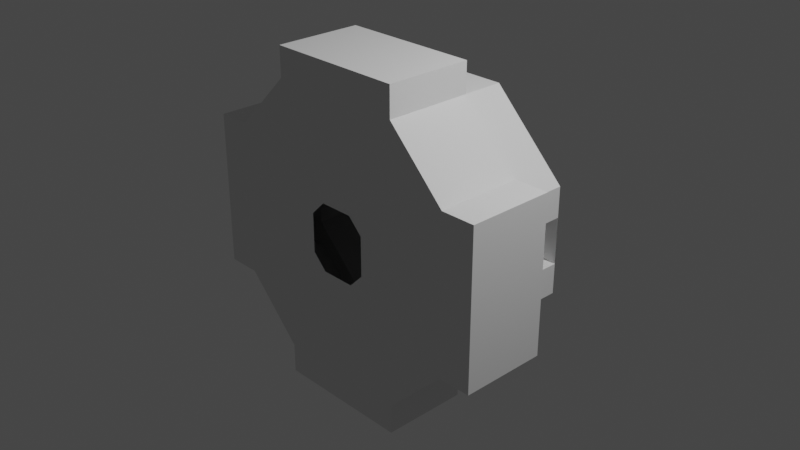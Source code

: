 # Source: sspx-core-375-1-iva.blend  (saved by Blender 3.1.7; exported with 4.5.12 LTS)
import bpy
from mathutils import Matrix  # noqa: F401  (used for matrix-valued properties, if any)

bpy.ops.wm.read_factory_settings(use_empty=True)
scene = bpy.context.scene
scene.name = 'Scene'

# ---- collections
col_collection = bpy.data.collections.new('Collection'); scene.collection.children.link(col_collection)
col_collider_collider = bpy.data.collections.new('collider:collider')  # instanced only; not linked into the scene
col_collider_collider_001 = bpy.data.collections.new('collider:collider.001')  # instanced only; not linked into the scene
col_collider_collider_002 = bpy.data.collections.new('collider:collider.002')  # instanced only; not linked into the scene
col_collider_collider_003 = bpy.data.collections.new('collider:collider.003')  # instanced only; not linked into the scene
col_collider_collider_004 = bpy.data.collections.new('collider:collider.004')  # instanced only; not linked into the scene
col_collider_collider_005 = bpy.data.collections.new('collider:collider.005')  # instanced only; not linked into the scene
col_collider_collider_006 = bpy.data.collections.new('collider:collider.006')  # instanced only; not linked into the scene

# ---- world
world_world = bpy.data.worlds.new('World'); scene.world = world_world
world_world.use_nodes = True; world_world.node_tree.nodes.clear()
_N = world_world.node_tree.nodes; _L = world_world.node_tree.links
n0 = _N.new('ShaderNodeOutputWorld'); n0.name = 'World Output'; n0.location = (300, 300)
n1 = _N.new('ShaderNodeBackground'); n1.name = 'Background'; n1.location = (10, 300)
n1.inputs[0].default_value = (0.05088, 0.05088, 0.05088, 1.0)
_L.new(n1.outputs[0], n0.inputs[0])
n0.is_active_output = True
world_world.color = (0.05088, 0.05088, 0.05088)
world_world.use_sun_shadow = False
world_world.sun_shadow_jitter_overblur = 0.0

# ---- cameras
cam_camera = bpy.data.cameras.new('Camera')
cam_camera.clip_end = 100.0
cam_camera.ortho_scale = 7.314

# ---- lights
light_light = bpy.data.lights.new('Light', 'POINT')
light_light.transmission_factor = 0.0
light_light.energy = 1000.0
light_light.shadow_soft_size = 0.1
light_light.shadow_maximum_resolution = 0.006
light_light.use_absolute_resolution = True

# ---- meshes
me_cylinder_001 = bpy.data.meshes.new('Cylinder.001')
me_cylinder_001.from_pydata([(0.1551, 0.7746, 0.3745), (0.7614, 0.1231, 1.5), (0.3745, 0.7746, 0.1551), (1.408, 0.1231, 0.854), (0.3745, 0.7746, -0.1551), (1.408, 0.1231, -0.854), (0.1551, 0.7746, -0.3745), (0.7614, 0.1231, -1.5), (-0.1551, 0.7746, -0.3745), (-0.7614, 0.1231, -1.5), (-0.3745, 0.7746, -0.1551), (-1.408, 0.1231, -0.854), (-0.3745, 0.7746, 0.1551), (-1.408, 0.1231, 0.854), (-0.1551, 0.7746, 0.3745), (-0.7614, 0.1231, 1.5), (1.408, 0.1231, 0.583), (0.583, 0.1231, 1.408), (1.408, 0.1231, -0.583), (0.583, 0.1231, -1.408), (-0.583, 0.1231, -1.408), (-1.408, 0.1231, -0.583), (-1.408, 0.1231, 0.583), (-0.583, 0.1231, 1.408), (0.191, -0.8269, 0.3746), (0.3509, -0.8269, 0.2147), (0.3509, -0.8269, -0.2147), (0.191, -0.8269, -0.3746), (-0.191, -0.8269, -0.3746), (-0.3509, -0.8269, -0.2147), (-0.3509, -0.8269, 0.2147), (-0.191, -0.8269, 0.3746), (-0.7614, 0.1231, -1.824), (0.7614, 0.1231, -1.824), (0.7614, 0.1231, 1.824), (-0.7614, 0.1231, 1.824), (-0.7614, -0.8269, -1.824), (0.7614, -0.8269, -1.824), (0.7614, -0.8269, 1.824), (-0.7614, -0.8269, 1.824), (1.781, 0.1231, -0.854), (1.781, 0.1231, 0.854), (1.781, -0.8269, -0.854), (1.781, -0.8269, 0.854), (-1.781, 0.1231, -0.854), (-1.781, 0.1231, 0.854), (-1.781, -0.8269, -0.854), (-1.781, -0.8269, 0.854), (1.408, -0.8269, 0.854), (0.7614, -0.8269, 1.5), (0.7614, -0.8269, -1.5), (1.408, -0.8269, -0.854), (-0.7614, -0.8269, -1.5), (-1.408, -0.8269, -0.854), (-0.7614, -0.8269, 1.5), (-1.408, -0.8269, 0.854), (0.583, 0.7746, 1.408), (1.408, 0.7746, 0.583), (1.408, 0.7746, -0.583), (0.583, 0.7746, -1.408), (-0.583, 0.7746, -1.408), (-1.408, 0.7746, -0.583), (-1.408, 0.7746, 0.583), (-0.583, 0.7746, 1.408), (1.408, 0.7746, 0.2517), (1.408, 0.7746, -0.2517), (1.408, 0.1231, -0.2517), (1.408, 0.1231, 0.2517), (-1.408, 0.7746, -0.2517), (-1.408, 0.7746, 0.2517), (-1.408, 0.1231, 0.2517), (-1.408, 0.1231, -0.2517), (0.6257, 0.7746, 0.2517), (0.6257, 0.7746, -0.2517), (-0.6257, 0.7746, -0.2517), (-0.6257, 0.7746, 0.2517), (-0.6257, 0.2155, -0.2517), (-0.6257, 0.2155, 0.2517), (0.6257, 0.2155, 0.2517), (0.6257, 0.2155, -0.2517)], [], [(56, 57, 16, 17), (65, 58, 18, 66), (58, 59, 19, 18), (59, 60, 20, 19), (60, 61, 21, 20), (69, 62, 22, 70), (62, 63, 23, 22), (63, 56, 17, 23), (1, 17, 16, 3), (5, 18, 19, 7), (7, 19, 20, 9), (9, 20, 21, 11), (13, 22, 23, 15), (15, 23, 17, 1), (15, 35, 39, 54), (22, 45, 44, 21, 71, 70), (51, 42, 40, 5), (3, 48, 49, 1), (52, 36, 32, 9), (11, 53, 52, 9), (13, 45, 22), (7, 50, 51, 5), (55, 47, 45, 13), (15, 54, 55, 13), (32, 36, 37, 33), (34, 38, 39, 35), (7, 33, 37, 50), (1, 34, 35, 15), (50, 37, 36, 52), (9, 32, 33, 7), (49, 38, 34, 1), (54, 39, 38, 49), (45, 47, 46, 44), (40, 42, 43, 41), (53, 46, 47, 55), (16, 41, 3), (5, 40, 18), (18, 40, 41, 16, 67, 66), (3, 41, 43, 48), (11, 44, 46, 53), (48, 43, 42, 51), (21, 44, 11), (24, 49, 48, 25), (26, 51, 50, 27), (27, 50, 52, 28), (28, 52, 53, 29), (30, 55, 54, 31), (31, 54, 49, 24), (25, 48, 51, 26), (29, 53, 55, 30), (2, 57, 56, 0), (4, 58, 65, 64, 57, 2), (6, 59, 58, 4), (8, 60, 59, 6), (10, 61, 60, 8), (12, 62, 69, 68, 61, 10), (14, 63, 62, 12), (0, 56, 63, 14), (61, 68, 71, 21), (57, 64, 67, 16), (71, 76, 79, 66), (79, 76, 77, 78), (67, 64, 72, 78), (71, 68, 74, 76), (65, 66, 79, 73), (69, 70, 77, 75), (72, 73, 79, 78), (74, 75, 77, 76), (66, 67, 70, 71), (70, 67, 78, 77)])
_uv = me_cylinder_001.uv_layers.new(name='UVMap')
_uv.uv.foreach_set('vector', [1.0, 0.5, 0.875, 0.5, 0.875, 1.0, 1.0, 1.0, 0.7917, 0.5, 0.75, 0.5, 0.75, 1.0, 0.7917, 1.0, 0.75, 0.5, 0.625, 0.5, 0.625, 1.0, 0.75, 1.0, 0.625, 0.5, 0.5, 0.5, 0.5, 1.0, 0.625, 1.0, 0.5, 0.5, 0.375, 0.5, 0.375, 1.0, 0.5, 1.0, 0.2917, 0.5, 0.25, 0.5, 0.25, 1.0, 0.2917, 1.0, 0.25, 0.5, 0.125, 0.5, 0.125, 1.0, 0.25, 1.0, 0.125, 0.5, 0.0, 0.5, 0.0, 1.0, 0.125, 1.0, 0.2676, 0.4796, 0.25, 0.49, 0.4197, 0.4197, 0.3806, 0.4291, 0.4689, 0.2157, 0.49, 0.25, 0.4197, 0.08029, 0.4248, 0.1001, 0.4248, 0.1001, 0.4197, 0.08029, 0.25, 0.01, 0.2324, 0.02041, 0.2324, 0.02041, 0.25, 0.01, 0.08029, 0.08029, 0.1194, 0.07094, 0.03105, 0.2843, 0.01, 0.25, 0.08029, 0.4197, 0.0752, 0.3999, 0.0752, 0.3999, 0.08029, 0.4197, 0.25, 0.49, 0.2676, 0.4796, 0.0752, 0.3999, 0.0752, 0.3999, 0.0752, 0.3999, 0.0752, 0.3999, 0.25, 1.0, 0.25, 1.0, 0.375, 1.0, 0.375, 1.0, 0.3333, 1.0, 0.2917, 1.0, 0.4689, 0.2157, 0.4689, 0.2157, 0.4689, 0.2157, 0.4689, 0.2157, 0.3806, 0.4291, 0.3806, 0.4291, 0.2676, 0.4796, 0.2676, 0.4796, 0.2324, 0.02041, 0.2324, 0.02041, 0.2324, 0.02041, 0.2324, 0.02041, 0.1194, 0.07094, 0.1194, 0.07094, 0.2324, 0.02041, 0.2324, 0.02041, 0.03105, 0.2843, 0.03105, 0.2843, 0.01, 0.25, 0.4248, 0.1001, 0.4248, 0.1001, 0.4689, 0.2157, 0.4689, 0.2157, 0.03105, 0.2843, 0.03105, 0.2843, 0.03105, 0.2843, 0.03105, 0.2843, 0.0752, 0.3999, 0.0752, 0.3999, 0.03105, 0.2843, 0.03105, 0.2843, 0.2324, 0.02041, 0.2324, 0.02041, 0.4248, 0.1001, 0.4248, 0.1001, 0.2676, 0.4796, 0.2676, 0.4796, 0.0752, 0.3999, 0.0752, 0.3999, 0.4248, 0.1001, 0.4248, 0.1001, 0.4248, 0.1001, 0.4248, 0.1001, 0.2676, 0.4796, 0.2676, 0.4796, 0.0752, 0.3999, 0.0752, 0.3999, 0.0, 0.0, 0.0, 0.0, 0.0, 0.0, 0.0, 0.0, 0.2324, 0.02041, 0.2324, 0.02041, 0.4248, 0.1001, 0.4248, 0.1001, 0.2676, 0.4796, 0.2676, 0.4796, 0.2676, 0.4796, 0.2676, 0.4796, 0.0, 0.0, 0.0, 0.0, 0.0, 0.0, 0.0, 0.0, 0.25, 1.0, 0.25, 1.0, 0.375, 1.0, 0.375, 1.0, 0.75, 1.0, 0.75, 1.0, 0.875, 1.0, 0.875, 1.0, 0.0, 0.0, 0.0, 0.0, 0.0, 0.0, 0.0, 0.0, 0.4197, 0.4197, 0.4197, 0.4197, 0.3806, 0.4291, 0.4689, 0.2157, 0.4689, 0.2157, 0.49, 0.25, 0.75, 1.0, 0.75, 1.0, 0.875, 1.0, 0.875, 1.0, 0.8333, 1.0, 0.7917, 1.0, 0.3806, 0.4291, 0.3806, 0.4291, 0.3806, 0.4291, 0.3806, 0.4291, 0.1194, 0.07094, 0.1194, 0.07094, 0.1194, 0.07094, 0.1194, 0.07094, 0.0, 0.0, 0.0, 0.0, 0.0, 0.0, 0.0, 0.0, 0.08029, 0.08029, 0.08029, 0.08029, 0.1194, 0.07094, 0.002004, 0.005976, 0.0, 0.0, 0.0, 0.0, 0.0013, 0.001334, 0.01107, 0.003324, 0.0, 0.0, 0.4248, 0.1001, 0.4042, 0.09595, 0.4042, 0.09595, 0.4248, 0.1001, 0.0, 0.0, 0.009189, 0.003903, 0.009189, 0.003903, 0.0, 0.0, 0.1194, 0.07094, 0.1149, 0.06865, 0.004095, 0.01113, 0.0, 0.0, 0.0752, 0.3999, 0.07241, 0.3804, 0.07241, 0.3804, 0.0752, 0.3999, 0.0, 0.0, 0.002004, 0.005976, 0.0013, 0.001334, 0.0, 0.0, 0.0, 0.0, 0.01107, 0.003324, 0.1149, 0.06865, 0.1194, 0.07094, 0.0, 0.0, 0.004095, 0.01113, 0.9087, 0.4087, 0.9197, 0.4197, 0.75, 0.49, 0.75, 0.4744, 0.9744, 0.25, 0.99, 0.25, 0.9666, 0.3066, 0.9431, 0.3631, 0.9197, 0.4197, 0.9087, 0.4087, 0.9087, 0.09134, 0.9197, 0.08029, 0.99, 0.25, 0.9744, 0.25, 0.75, 0.02563, 0.75, 0.01, 0.9197, 0.08029, 0.9087, 0.09134, 0.5913, 0.09134, 0.5803, 0.08029, 0.75, 0.01, 0.75, 0.02563, 0.5256, 0.25, 0.51, 0.25, 0.5334, 0.1934, 0.5569, 0.1369, 0.5803, 0.08029, 0.5913, 0.09134, 0.5913, 0.4087, 0.5803, 0.4197, 0.51, 0.25, 0.5256, 0.25, 0.75, 0.4744, 0.75, 0.49, 0.5803, 0.4197, 0.5913, 0.4087, 0.375, 0.5, 0.3333, 0.5, 0.3333, 1.0, 0.375, 1.0, 0.875, 0.5, 0.8333, 0.5, 0.8333, 1.0, 0.875, 1.0, 0.3333, 1.0, 0.3333, 0.75, 0.7917, 0.75, 0.7917, 1.0, 0.7917, 0.75, 0.3333, 0.75, 0.2917, 0.75, 0.8333, 0.75, 0.8333, 1.0, 0.8333, 0.5, 0.8333, 0.5, 0.8333, 0.75, 0.3333, 1.0, 0.3333, 0.5, 0.3333, 0.5, 0.3333, 0.75, 0.7917, 0.5, 0.7917, 1.0, 0.7917, 0.75, 0.7917, 0.5, 0.2917, 0.5, 0.2917, 1.0, 0.2917, 0.75, 0.2917, 0.5, 0.8333, 0.5, 0.7917, 0.5, 0.7917, 0.75, 0.8333, 0.75, 0.3333, 0.5, 0.2917, 0.5, 0.2917, 0.75, 0.3333, 0.75, 0.7917, 1.0, 0.8333, 1.0, 0.2917, 1.0, 0.3333, 1.0, 0.2917, 1.0, 0.8333, 1.0, 0.8333, 0.75, 0.2917, 0.75])
me_cylinder_001.use_remesh_fix_poles = True
me_cylinder_001.use_remesh_preserve_attributes = False
me_cylinder_001.update()
me_collider = bpy.data.meshes.new('collider')
me_collider.from_pydata([(1.382, -0.182, -0.9215), (1.382, -0.182, -0.2425), (1.382, 0.14, -0.2425), (1.382, 0.14, -0.9215), (1.418, 0.14, -0.9215), (1.418, 0.14, -0.2425), (1.418, -0.182, -0.2425), (1.418, -0.182, -0.9215)], [(0, 1), (1, 2), (2, 3), (3, 4), (4, 5), (5, 6), (6, 7), (7, 0), (6, 1), (5, 2), (7, 4), (3, 0)], [])
me_collider.use_remesh_fix_poles = True
me_collider.use_remesh_preserve_attributes = False
me_collider.update()
me_collider_001 = bpy.data.meshes.new('collider.001')
me_collider_001.from_pydata([(1.382, -0.182, 0.2425), (1.382, -0.182, 0.9215), (1.382, 0.14, 0.9215), (1.382, 0.14, 0.2425), (1.418, 0.14, 0.2425), (1.418, 0.14, 0.9215), (1.418, -0.182, 0.9215), (1.418, -0.182, 0.2425)], [(0, 1), (1, 2), (2, 3), (3, 4), (4, 5), (5, 6), (6, 7), (7, 0), (6, 1), (5, 2), (7, 4), (3, 0)], [])
me_collider_001.use_remesh_fix_poles = True
me_collider_001.use_remesh_preserve_attributes = False
me_collider_001.update()
me_collider_002 = bpy.data.meshes.new('collider.002')
me_collider_002.from_pydata([(-1.418, -0.182, 0.2425), (-1.418, -0.182, 0.9215), (-1.418, 0.14, 0.9215), (-1.418, 0.14, 0.2425), (-1.382, 0.14, 0.2425), (-1.382, 0.14, 0.9215), (-1.382, -0.182, 0.9215), (-1.382, -0.182, 0.2425)], [(0, 1), (1, 2), (2, 3), (3, 4), (4, 5), (5, 6), (6, 7), (7, 0), (6, 1), (5, 2), (7, 4), (3, 0)], [])
me_collider_002.use_remesh_fix_poles = True
me_collider_002.use_remesh_preserve_attributes = False
me_collider_002.update()
me_collider_003 = bpy.data.meshes.new('collider.003')
me_collider_003.from_pydata([(-1.418, -0.182, -0.9215), (-1.418, -0.182, -0.2425), (-1.418, 0.14, -0.2425), (-1.418, 0.14, -0.9215), (-1.382, 0.14, -0.9215), (-1.382, 0.14, -0.2425), (-1.382, -0.182, -0.2425), (-1.382, -0.182, -0.9215)], [(0, 1), (1, 2), (2, 3), (3, 4), (4, 5), (5, 6), (6, 7), (7, 0), (6, 1), (5, 2), (7, 4), (3, 0)], [])
me_collider_003.use_remesh_fix_poles = True
me_collider_003.use_remesh_preserve_attributes = False
me_collider_003.update()
me_collider_004 = bpy.data.meshes.new('collider.004')
me_collider_004.from_pydata([(-1.414, -0.182, 0.2425), (-1.414, -0.182, 0.2795), (-1.414, 0.14, 0.2795), (-1.414, 0.14, 0.2425), (1.414, 0.14, 0.2425), (1.414, 0.14, 0.2795), (1.414, -0.182, 0.2795), (1.414, -0.182, 0.2425)], [(0, 1), (1, 2), (2, 3), (3, 4), (4, 5), (5, 6), (6, 7), (7, 0), (6, 1), (5, 2), (7, 4), (3, 0)], [])
me_collider_004.use_remesh_fix_poles = True
me_collider_004.use_remesh_preserve_attributes = False
me_collider_004.update()
me_collider_005 = bpy.data.meshes.new('collider.005')
me_collider_005.from_pydata([(0.421, -0.182, -0.2795), (0.421, -0.182, -0.2425), (0.421, 0.14, -0.2425), (0.421, 0.14, -0.2795), (1.415, 0.14, -0.2795), (1.415, 0.14, -0.2425), (1.415, -0.182, -0.2425), (1.415, -0.182, -0.2795)], [(0, 1), (1, 2), (2, 3), (3, 4), (4, 5), (5, 6), (6, 7), (7, 0), (6, 1), (5, 2), (7, 4), (3, 0)], [])
me_collider_005.use_remesh_fix_poles = True
me_collider_005.use_remesh_preserve_attributes = False
me_collider_005.update()
me_collider_006 = bpy.data.meshes.new('collider.006')
me_collider_006.from_pydata([(-1.415, -0.182, -0.2795), (-1.415, -0.182, -0.2425), (-1.415, 0.14, -0.2425), (-1.415, 0.14, -0.2795), (-0.421, 0.14, -0.2795), (-0.421, 0.14, -0.2425), (-0.421, -0.182, -0.2425), (-0.421, -0.182, -0.2795)], [(0, 1), (1, 2), (2, 3), (3, 4), (4, 5), (5, 6), (6, 7), (7, 0), (6, 1), (5, 2), (7, 4), (3, 0)], [])
me_collider_006.use_remesh_fix_poles = True
me_collider_006.use_remesh_preserve_attributes = False
me_collider_006.update()

# ---- objects
ob_light = bpy.data.objects.new('Light', light_light)
ob_camera = bpy.data.objects.new('Camera', cam_camera)
ob_nf_htch_iva_basic = bpy.data.objects.new('NF_HTCH_IVA_Basic', None)
ob_nf_htch_iva_basic_001 = bpy.data.objects.new('NF_HTCH_IVA_Basic.001', None)
ob_shellcollider = bpy.data.objects.new('shellCollider', me_cylinder_001)
ob_freeiva = bpy.data.objects.new('FreeIva', None)
ob_collider = bpy.data.objects.new('collider', None)
ob_collider_001 = bpy.data.objects.new('collider.001', None)
ob_collider_002 = bpy.data.objects.new('collider.002', None)
ob_collider_003 = bpy.data.objects.new('collider.003', None)
ob_collider_004 = bpy.data.objects.new('collider.004', None)
ob_collider_005 = bpy.data.objects.new('collider.005', None)
ob_collider_006 = bpy.data.objects.new('collider.006', None)
ob_mesh_collider = bpy.data.objects.new('mesh:collider', me_collider)
ob_mesh_collider_001 = bpy.data.objects.new('mesh:collider.001', me_collider_001)
ob_mesh_collider_002 = bpy.data.objects.new('mesh:collider.002', me_collider_002)
ob_mesh_collider_003 = bpy.data.objects.new('mesh:collider.003', me_collider_003)
ob_mesh_collider_004 = bpy.data.objects.new('mesh:collider.004', me_collider_004)
ob_mesh_collider_005 = bpy.data.objects.new('mesh:collider.005', me_collider_005)
ob_mesh_collider_006 = bpy.data.objects.new('mesh:collider.006', me_collider_006)

# ---- transforms, parenting, visibility, modifiers, constraints
ob_light.location = (4.076, 1.005, 5.904)
ob_light.rotation_euler = (0.6503, 0.05522, 1.866)
ob_light.lock_rotations_4d = False
ob_light.empty_display_type = 'ARROWS'
ob_light.color = (0.0, 0.0, 0.0, 0.0)
ob_light.lineart.crease_threshold = 0.0
ob_camera.location = (7.359, -6.926, 4.958)
ob_camera.rotation_euler = (1.109, 0.0, 0.8149)
ob_camera.lock_rotations_4d = False
ob_camera.empty_display_type = 'ARROWS'
ob_camera.color = (0.0, 0.0, 0.0, 0.0)
ob_camera.display_type = 'WIRE'
ob_camera.lineart.crease_threshold = 0.0
ob_nf_htch_iva_basic.location = (0.0, 0.753, 0.0)
ob_nf_htch_iva_basic.rotation_mode = 'QUATERNION'
ob_nf_htch_iva_basic.rotation_quaternion = (0.7071, 0.7071, 0.0, 0.0)
ob_nf_htch_iva_basic_001.location = (0.0, -0.807, 0.0)
ob_nf_htch_iva_basic_001.rotation_mode = 'QUATERNION'
ob_nf_htch_iva_basic_001.rotation_quaternion = (0.7071, -0.7071, 0.0, 0.0)
ob_shellcollider.parent = ob_freeiva
ob_shellcollider.location = (0.0, 0.0, 0.0)
ob_freeiva.location = (0.0, 0.0, 0.0)
ob_collider.parent = ob_freeiva
ob_collider.location = (0.0, 0.0, 0.0)
ob_collider.empty_display_type = 'ARROWS'
ob_collider.empty_display_size = 0.3
ob_collider.instance_type = 'COLLECTION'
ob_collider_001.parent = ob_freeiva
ob_collider_001.location = (0.0, 0.0, 0.0)
ob_collider_001.empty_display_type = 'ARROWS'
ob_collider_001.empty_display_size = 0.3
ob_collider_001.instance_type = 'COLLECTION'
ob_collider_002.parent = ob_freeiva
ob_collider_002.location = (0.0, 0.0, 0.0)
ob_collider_002.empty_display_type = 'ARROWS'
ob_collider_002.empty_display_size = 0.3
ob_collider_002.instance_type = 'COLLECTION'
ob_collider_003.parent = ob_freeiva
ob_collider_003.location = (0.0, 0.0, 0.0)
ob_collider_003.empty_display_type = 'ARROWS'
ob_collider_003.empty_display_size = 0.3
ob_collider_003.instance_type = 'COLLECTION'
ob_collider_004.parent = ob_freeiva
ob_collider_004.location = (0.0, 0.0, 0.0)
ob_collider_004.empty_display_type = 'ARROWS'
ob_collider_004.empty_display_size = 0.3
ob_collider_004.instance_type = 'COLLECTION'
ob_collider_005.parent = ob_freeiva
ob_collider_005.location = (0.0, 0.0, 0.0)
ob_collider_005.empty_display_type = 'ARROWS'
ob_collider_005.empty_display_size = 0.3
ob_collider_005.instance_type = 'COLLECTION'
ob_collider_006.parent = ob_freeiva
ob_collider_006.location = (0.0, 0.0, 0.0)
ob_collider_006.empty_display_type = 'ARROWS'
ob_collider_006.empty_display_size = 0.3
ob_collider_006.instance_type = 'COLLECTION'
ob_mesh_collider.location = (0.0, 0.0, 0.0)
ob_mesh_collider_001.location = (0.0, 0.0, 0.0)
ob_mesh_collider_002.location = (0.0, 0.0, 0.0)
ob_mesh_collider_003.location = (0.0, 0.0, 0.0)
ob_mesh_collider_004.location = (0.0, 0.0, 0.0)
ob_mesh_collider_005.location = (0.0, 0.0, 0.0)
ob_mesh_collider_006.location = (0.0, 0.0, 0.0)
ob_collider.instance_collection = col_collider_collider
ob_collider_001.instance_collection = col_collider_collider_001
ob_collider_002.instance_collection = col_collider_collider_002
ob_collider_003.instance_collection = col_collider_collider_003
ob_collider_004.instance_collection = col_collider_collider_004
ob_collider_005.instance_collection = col_collider_collider_005
ob_collider_006.instance_collection = col_collider_collider_006

# ---- collection membership
col_collection.objects.link(ob_light)
col_collection.objects.link(ob_camera)
col_collection.objects.link(ob_nf_htch_iva_basic)
col_collection.objects.link(ob_nf_htch_iva_basic_001)
col_collection.objects.link(ob_shellcollider)
col_collection.objects.link(ob_freeiva)
col_collection.objects.link(ob_collider)
col_collection.objects.link(ob_collider_001)
col_collection.objects.link(ob_collider_002)
col_collection.objects.link(ob_collider_003)
col_collection.objects.link(ob_collider_004)
col_collection.objects.link(ob_collider_005)
col_collection.objects.link(ob_collider_006)
col_collider_collider.objects.link(ob_mesh_collider)
col_collider_collider_001.objects.link(ob_mesh_collider_001)
col_collider_collider_002.objects.link(ob_mesh_collider_002)
col_collider_collider_003.objects.link(ob_mesh_collider_003)
col_collider_collider_004.objects.link(ob_mesh_collider_004)
col_collider_collider_005.objects.link(ob_mesh_collider_005)
col_collider_collider_006.objects.link(ob_mesh_collider_006)

# ---- scene / render settings (as saved in the file)
scene.camera = ob_camera
scene.frame_start = 1; scene.frame_end = 250; scene.frame_set(1)
scene.render.engine = 'BLENDER_EEVEE_NEXT'
scene.cycles.sampling_pattern = 'TABULATED_SOBOL'
scene.cycles.use_light_tree = False
scene.view_settings.view_transform = 'Filmic'
bpy.context.view_layer.update()
